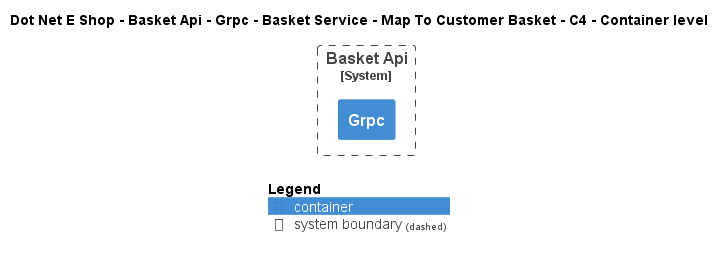

The diagram above was rendered by PlantUML. Its source (embedded in the PNG):
@startuml
!include ..\..\..\..\..\..\..\..\..\.c4s\C4_Container.puml

AddElementTag("c4interflow:lifecycle:new", $bgColor=green, $fontColor=#ffffff, $borderColor=green, $shadowing="False")
AddElementTag("c4interflow:lifecycle:changed", $bgColor=orange, $fontColor=#ffffff, $borderColor=orange, $shadowing="False")
AddElementTag("c4interflow:lifecycle:removed", $bgColor=red, $fontColor=#ffffff, $borderColor=red, $shadowing="False")

AddRelTag("c4interflow:lifecycle:new", $textColor=green, $lineColor=green)
AddRelTag("c4interflow:lifecycle:changed", $textColor=orange, $lineColor=orange)
AddRelTag("c4interflow:lifecycle:removed", $textColor=red, $lineColor=red)

SHOW_PERSON_PORTRAIT()
LAYOUT_TOP_DOWN()

skinparam linetype polyline

title Dot Net E Shop - Basket Api - Grpc - Basket Service - Map To Customer Basket - C4 - Container level


System_Boundary(DotNetEShop.SoftwareSystems.BasketApi, "Basket Api") {
    Container(DotNetEShop.SoftwareSystems.BasketApi.Containers.Grpc, "Grpc", "", "")
}



SHOW_LEGEND()
@enduml